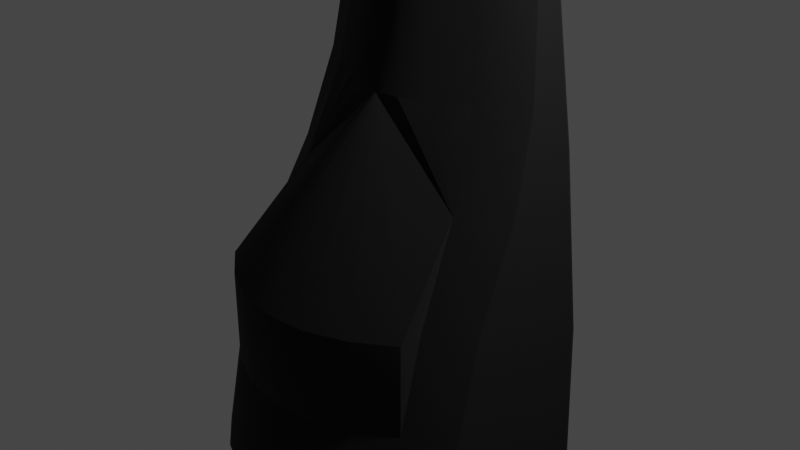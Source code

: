 # Source: cockpitMk3Mk2.blend  (saved by Blender 2.83.19; exported with 4.5.12 LTS)
import bpy
from mathutils import Matrix  # noqa: F401  (used for matrix-valued properties, if any)

bpy.ops.wm.read_factory_settings(use_empty=True)
scene = bpy.context.scene
scene.name = 'Scene'

# ---- collections
col_collection = bpy.data.collections.new('Collection'); scene.collection.children.link(col_collection)

# ---- images (referenced by path relative to the original .blend; pixels are not part of the script)
import os
ASSET_DIR = os.environ.get("B2B_ASSET_DIR", "")  # directory of the original .blend (textures are referenced by path, not embedded)
HERE = os.path.dirname(os.path.abspath(__file__))  # packed textures are extracted next to this script under _unpacked/

def load_image(name, relpath, width, height, colorspace="sRGB"):
    """Load a texture the original file referenced (path relative to the .blend, or extracted next to this script)."""
    p = next((c for c in (os.path.join(HERE, relpath), os.path.join(ASSET_DIR, relpath)) if relpath and os.path.exists(c)), "")
    if p:
        img = bpy.data.images.load(p, check_existing=True)
        img.name = name
    else:  # same state as the original file: an image datablock whose file is absent (Cycles renders it pink)
        img = bpy.data.images.new(name, width, height)
        img.source = "FILE"
        img.filepath = "//" + (relpath or name)
    img.colorspace_settings.name = colorspace
    return img
img_mk3adapters = load_image('Mk3Adapters', 'Mk3Adapters.dds', 1024, 1024, 'sRGB')

# ---- materials (node trees are filled in below, after node groups)
mat_mk3adapters = bpy.data.materials.new('Mk3Adapters')
mat_mk3adapters.use_transparent_shadow = False

# ---- node groups
ng_standardshader = bpy.data.node_groups.new('StandardShader', 'ShaderNodeTree')
_s = ng_standardshader.interface.new_socket(name='BSDF', in_out='OUTPUT', socket_type='NodeSocketShader')
_s = ng_standardshader.interface.new_socket(name='BaseColor', in_out='INPUT', socket_type='NodeSocketColor')
_s = ng_standardshader.interface.new_socket(name='Shininess', in_out='INPUT', socket_type='NodeSocketFloat')
_s.min_value = -1e+04
_s.max_value = 1e+04
_s = ng_standardshader.interface.new_socket(name='Gloss', in_out='INPUT', socket_type='NodeSocketFloat')
_s.min_value = -1e+04
_s.max_value = 1e+04
_s = ng_standardshader.interface.new_socket(name='Emission', in_out='INPUT', socket_type='NodeSocketColor')
_s = ng_standardshader.interface.new_socket(name='Alpha', in_out='INPUT', socket_type='NodeSocketFloat')
_s.min_value = 0.0
_s.max_value = 1.0
_s = ng_standardshader.interface.new_socket(name='NormalColor', in_out='INPUT', socket_type='NodeSocketColor')
_N = ng_standardshader.nodes; _L = ng_standardshader.links
n0 = _N.new('NodeGroupOutput'); n0.name = 'Group Output'; n0.location = (555, 248)
n1 = _N.new('NodeGroupInput'); n1.name = 'Group Input'; n1.location = (-444, 74)
n2 = _N.new('ShaderNodeNormalMap'); n2.name = 'Normal Map'; n2.location = (-96, -256)
n2.hide = True
n3 = _N.new('ShaderNodeBsdfPrincipled'); n3.name = 'Principled BSDF'; n3.location = (226, 256)
n3.distribution = 'GGX'
n3.subsurface_method = 'BURLEY'
n3.inputs[3].default_value = 1.45
n3.inputs[28].default_value = 1.0
n4 = _N.new('ShaderNodeMath'); n4.name = 'Roughness'; n4.location = (-4, -2)
n4.label = 'Roughness'
n4.hide = True
n4.operation = 'SQRT'
n4.inputs[2].default_value = 0.0
n5 = _N.new('ShaderNodeMath'); n5.name = 'SpecularConv'; n5.location = (-120, 39)
n5.label = 'SpecularConv'
n5.hide = True
n5.operation = 'SQRT'
n5.inputs[2].default_value = 0.0
n6 = _N.new('ShaderNodeMath'); n6.name = 'Gloss2Rough'; n6.location = (-176, -1)
n6.label = 'Gloss2Rough'
n6.hide = True
n6.operation = 'SUBTRACT'
n6.inputs[0].default_value = 1.0
n6.inputs[2].default_value = 0.0
_L.new(n3.outputs[0], n0.inputs[0])
_L.new(n5.outputs[0], n3.inputs[13])
_L.new(n1.outputs[3], n3.inputs[27])
_L.new(n4.outputs[0], n3.inputs[2])
_L.new(n1.outputs[0], n3.inputs[0])
_L.new(n1.outputs[4], n3.inputs[4])
_L.new(n2.outputs[0], n3.inputs[5])
_L.new(n1.outputs[1], n5.inputs[0])
_L.new(n1.outputs[5], n2.inputs[1])
_L.new(n6.outputs[0], n4.inputs[0])
_L.new(n1.outputs[2], n6.inputs[1])
n0.is_active_output = True
ng_color4 = bpy.data.node_groups.new('Color4', 'ShaderNodeTree')
_s = ng_color4.interface.new_socket(name='Color', in_out='OUTPUT', socket_type='NodeSocketColor')
_s = ng_color4.interface.new_socket(name='Alpha', in_out='OUTPUT', socket_type='NodeSocketFloat')
_s = ng_color4.interface.new_socket(name='Color', in_out='INPUT', socket_type='NodeSocketColor')
_s = ng_color4.interface.new_socket(name='Alpha', in_out='INPUT', socket_type='NodeSocketFloat')
_s.min_value = 0.0
_s.max_value = 1.0
_N = ng_color4.nodes; _L = ng_color4.links
n0 = _N.new('NodeGroupInput'); n0.name = 'Group Input'; n0.location = (-403, 18)
n1 = _N.new('NodeGroupOutput'); n1.name = 'Group Output'; n1.location = (154, 24)
_L.new(n0.outputs[1], n1.inputs[1])
_L.new(n0.outputs[0], n1.inputs[0])
n1.is_active_output = True
ng_maincolor = bpy.data.node_groups.new('MainColor', 'ShaderNodeTree')
_s = ng_maincolor.interface.new_socket(name='Color', in_out='OUTPUT', socket_type='NodeSocketColor')
_s = ng_maincolor.interface.new_socket(name='Alpha', in_out='OUTPUT', socket_type='NodeSocketFloat')
_s = ng_maincolor.interface.new_socket(name='VColor', in_out='INPUT', socket_type='NodeSocketColor')
_s = ng_maincolor.interface.new_socket(name='VAlpha', in_out='INPUT', socket_type='NodeSocketFloat')
_s.min_value = -1e+04
_s.max_value = 1e+04
_s = ng_maincolor.interface.new_socket(name='CColor', in_out='INPUT', socket_type='NodeSocketColor')
_s = ng_maincolor.interface.new_socket(name='CAlpha', in_out='INPUT', socket_type='NodeSocketFloat')
_s.min_value = 0.0
_s.max_value = 1.0
_s = ng_maincolor.interface.new_socket(name='TColor', in_out='INPUT', socket_type='NodeSocketColor')
_s = ng_maincolor.interface.new_socket(name='TAlpha', in_out='INPUT', socket_type='NodeSocketFloat')
_s.min_value = 0.0
_s.max_value = 1.0
_N = ng_maincolor.nodes; _L = ng_maincolor.links
n0 = _N.new('NodeGroupInput'); n0.name = 'Group Input'; n0.location = (-284, 35)
n1 = _N.new('NodeGroupOutput'); n1.name = 'Group Output'; n1.location = (332, -19)
n2 = _N.new('ShaderNodeMix'); n2.name = 'VC*CC*TC'; n2.location = (127, -33)
n2.label = 'VC*CC*TC'
n2.hide = True
n2.data_type = 'RGBA'
n2.blend_type = 'MULTIPLY'
n2.inputs[0].default_value = 1.0
n3 = _N.new('ShaderNodeMix'); n3.name = 'VC*CC'; n3.location = (-44, 33)
n3.label = 'VC*CC'
n3.hide = True
n3.data_type = 'RGBA'
n3.blend_type = 'MULTIPLY'
n3.inputs[0].default_value = 1.0
n4 = _N.new('ShaderNodeMath'); n4.name = 'VA*CA'; n4.location = (-59, -19)
n4.label = 'VA*CA'
n4.hide = True
n4.operation = 'MULTIPLY'
n4.inputs[2].default_value = 0.0
n5 = _N.new('ShaderNodeMath'); n5.name = 'VA*CA*TA'; n5.location = (130, -79)
n5.label = 'VA*CA*TA'
n5.hide = True
n5.operation = 'MULTIPLY'
n5.inputs[2].default_value = 0.0
_L.new(n0.outputs[2], n3.inputs[7])
_L.new(n0.outputs[4], n2.inputs[7])
_L.new(n2.outputs[2], n1.inputs[0])
_L.new(n3.outputs[2], n2.inputs[6])
_L.new(n0.outputs[0], n3.inputs[6])
_L.new(n0.outputs[1], n4.inputs[0])
_L.new(n0.outputs[3], n4.inputs[1])
_L.new(n4.outputs[0], n5.inputs[0])
_L.new(n0.outputs[5], n5.inputs[1])
_L.new(n5.outputs[0], n1.inputs[1])
n1.is_active_output = True

# ---- material node trees
mat_mk3adapters.use_nodes = True; mat_mk3adapters.node_tree.nodes.clear()
_N = mat_mk3adapters.node_tree.nodes; _L = mat_mk3adapters.node_tree.links
n0 = _N.new('ShaderNodeUVMap'); n0.name = 'UV Map'; n0.location = (-429, -213)
n0.hide = True
n1 = _N.new('ShaderNodeTexImage'); n1.name = '_MainTex'; n1.location = (-243, -213)
n1.label = '_MainTex'
n1.hide = True
n1.image = img_mk3adapters
n2 = _N.new('ShaderNodeOutputMaterial'); n2.name = 'Material Output'; n2.location = (703, -2)
n3 = _N.new('ShaderNodeGroup'); n3.name = 'StandardShader'; n3.location = (485, -30)
n3.label = 'StandardShader'
n3.node_tree = ng_standardshader
n3.inputs[3].default_value = (0.0, 0.0, 0.0, 1.0)
n3.inputs[5].default_value = (0.5, 0.5, 1.0, 1.0)
n4 = _N.new('ShaderNodeValue'); n4.name = '_Shininess'; n4.location = (251, -13)
n4.label = '_Shininess'
n4.hide = True
n4.outputs[0].default_value = 0.44
n5 = _N.new('ShaderNodeVertexColor'); n5.name = 'Vertex Color'; n5.location = (-156, -121)
n5.hide = True
n6 = _N.new('ShaderNodeGroup'); n6.name = '_Color'; n6.location = (-153, -171)
n6.label = '_Color'
n6.hide = True
n6.node_tree = ng_color4
n6.inputs[0].default_value = (1.0, 1.0, 1.0, 1.0)
n6.inputs[1].default_value = 1.0
n7 = _N.new('ShaderNodeGroup'); n7.name = 'MainColor'; n7.location = (70, -15)
n7.label = 'MainColor'
n7.node_tree = ng_maincolor
n8 = _N.new('ShaderNodeValue'); n8.name = '_Opacity'; n8.location = (71, -280)
n8.label = '_Opacity'
n8.hide = True
n8.outputs[0].default_value = 1.0
_L.new(n0.outputs[0], n1.inputs[0])
_L.new(n3.outputs[0], n2.inputs[0])
_L.new(n1.outputs[0], n7.inputs[4])
_L.new(n1.outputs[1], n7.inputs[5])
_L.new(n7.outputs[0], n3.inputs[0])
_L.new(n7.outputs[1], n3.inputs[2])
_L.new(n4.outputs[0], n3.inputs[1])
_L.new(n8.outputs[0], n3.inputs[4])
_L.new(n6.outputs[0], n7.inputs[2])
_L.new(n6.outputs[1], n7.inputs[3])
_L.new(n5.outputs[0], n7.inputs[0])
_L.new(n5.outputs[1], n7.inputs[1])
n2.is_active_output = True

# ---- world
world_world = bpy.data.worlds.new('World'); scene.world = world_world
world_world.use_nodes = True; world_world.node_tree.nodes.clear()
_N = world_world.node_tree.nodes; _L = world_world.node_tree.links
n0 = _N.new('ShaderNodeOutputWorld'); n0.name = 'World Output'; n0.location = (300, 300)
n1 = _N.new('ShaderNodeBackground'); n1.name = 'Background'; n1.location = (10, 300)
n1.inputs[0].default_value = (0.05088, 0.05088, 0.05088, 1.0)
_L.new(n1.outputs[0], n0.inputs[0])
n0.is_active_output = True
world_world.color = (0.05088, 0.05088, 0.05088)
world_world.use_sun_shadow = False
world_world.sun_shadow_jitter_overblur = 0.0

# ---- cameras
cam_camera = bpy.data.cameras.new('Camera')
cam_camera.clip_end = 100.0
cam_camera.ortho_scale = 7.314

# ---- lights
light_light = bpy.data.lights.new('Light', 'POINT')
light_light.transmission_factor = 0.0
light_light.energy = 1000.0
light_light.shadow_soft_size = 0.1
light_light.shadow_maximum_resolution = 0.006
light_light.use_absolute_resolution = True

# ---- meshes
me_mk3_mk2 = bpy.data.meshes.new('Mk3-Mk2')
me_mk3_mk2.from_pydata([(0.0, -0.9627, -1.787), (-0.4853, -2.5, -1.811), (0.0, -2.5, -1.875), (-0.4102, -0.9627, -1.736), (0.0, 0.9619, -1.571), (-0.2904, 0.9619, -1.536), (-0.8226, -0.9627, -1.565), (-0.628, 0.9619, -1.389), (0.0, 2.5, -1.375), (-0.19, 2.5, -1.355), (-0.9375, -2.5, -1.624), (-1.326, -2.5, -1.326), (-1.208, -0.9627, -1.294), (-1.624, -2.5, -0.9375), (-1.599, -0.9627, -0.9093), (-1.003, 0.9619, -1.163), (-1.429, 0.9619, -0.8475), (-0.375, 2.5, -1.285), (-0.775, 2.5, -1.052), (-1.25, 2.5, -0.775), (-1.599, -0.9627, -0.8788), (-1.624, -2.5, 0.9), (-1.624, -2.5, -0.9), (-1.624, -1.438, 0.7424), (-1.624, -1.438, 0.7746), (-1.624, -2.5, 0.9375), (-1.574, -0.4879, 0.4835), (-1.574, -0.4879, 0.4545), (-1.481, 0.4863, -0.03424), (-1.48, 0.4863, -0.06323), (-1.377, 1.438, -0.3428), (-1.377, 1.438, -0.3662), (-1.25, 2.5, -0.475), (-1.25, 2.5, -0.4938), (-1.25, 2.5, -0.7563), (-1.429, 0.9619, -0.8213), (-1.429, 0.9619, -0.8475), (-1.599, -0.9627, -0.9093), (-1.624, -2.5, -0.9375), (-1.25, 2.5, -0.775), (0.6297, 2.5, -0.2581), (1.063, 2.417, -0.5827), (1.125, 2.5, -0.5468), (0.6269, 2.417, -0.3288), (0.545, 2.5, -0.354), (0.375, 2.5, 0.035), (0.0, 2.5, -0.625), (0.6297, 2.5, -0.2581), (0.775, 2.5, -0.1981), (1.125, 2.5, -0.5468), (1.25, 2.5, -0.475), (0.5916, 2.5, -0.4665), (0.6125, 2.5, -0.625), (0.19, 2.5, 0.105), (0.0, 2.5, 0.125), (1.25, 2.5, -0.4938), (1.125, 2.5, -0.7032), (1.25, 2.5, -0.7563), (1.25, 2.5, -0.775), (0.775, 2.5, -1.052), (0.6297, 2.5, -0.9919), (0.375, 2.5, -1.285), (0.19, 2.5, -1.355), (0.545, 2.5, -0.896), (0.5916, 2.5, -0.7835), (0.0, 2.5, -1.375), (0.6297, 2.5, -0.2581), (0.6097, 2.417, -0.3481), (0.6269, 2.417, -0.3288), (0.545, 2.5, -0.354), (0.675, 2.417, -0.625), (1.063, 2.417, -0.5827), (0.652, 2.417, -0.4503), (0.6269, 2.417, -0.3288), (0.6097, 2.417, -0.3481), (1.063, 2.417, -0.6673), (0.652, 2.417, -0.7997), (0.6269, 2.417, -0.9212), (0.6097, 2.417, -0.9019), (0.9375, -2.5, 1.624), (0.4326, -1.438, 1.632), (0.8772, -1.438, 1.443), (0.4853, -2.5, 1.811), (0.0, -1.438, 1.686), (1.255, -1.438, 1.164), (1.184, -0.4879, 0.8427), (1.624, -1.438, 0.7746), (1.624, -2.5, 0.9375), (1.326, -2.5, 1.326), (1.574, -0.4879, 0.4835), (0.0, -2.5, 1.875), (0.0, 1.438, 0.3027), (0.2637, 1.438, 0.2717), (0.0, 2.5, 0.125), (0.19, 2.5, 0.105), (0.5357, 1.438, 0.1607), (1.044, 0.4863, 0.3045), (0.9154, 1.438, -0.05581), (0.375, 2.5, 0.035), (0.775, 2.5, -0.1981), (1.481, 0.4863, -0.03424), (1.377, 1.438, -0.3428), (1.25, 2.5, -0.475), (0.0, -2.5, 0.0), (0.4853, -2.5, 1.811), (0.9375, -2.5, 1.624), (1.326, -2.5, 1.326), (1.624, -2.5, 0.9375), (1.624, -2.5, 0.9), (0.0, -2.5, 1.875), (1.624, -2.5, -0.9), (1.624, -2.5, -0.9375), (1.326, -2.5, -1.326), (0.9375, -2.5, -1.624), (0.4853, -2.5, -1.811), (0.0, -2.5, -1.875), (0.545, 2.5, -0.354), (0.652, 2.417, -0.4503), (0.6097, 2.417, -0.3481), (0.5916, 2.5, -0.4665), (0.675, 2.417, -0.625), (0.6125, 2.5, -0.625), (0.5916, 2.5, -0.7835), (0.652, 2.417, -0.7997), (0.545, 2.5, -0.896), (0.6097, 2.417, -0.9019), (1.624, -2.5, 0.9), (1.624, -1.438, 0.7746), (1.624, -1.438, 0.7424), (1.624, -2.5, 0.9375), (1.574, -0.4879, 0.4835), (1.574, -0.4879, 0.4545), (1.481, 0.4863, -0.03424), (1.48, 0.4863, -0.06323), (1.377, 1.438, -0.3428), (1.377, 1.438, -0.3662), (1.25, 2.5, -0.475), (1.25, 2.5, -0.4938), (1.25, 2.5, -0.7563), (1.429, 0.9619, -0.8213), (1.599, -0.9627, -0.8788), (1.25, 2.5, -0.775), (1.429, 0.9619, -0.8475), (1.599, -0.9627, -0.9093), (1.624, -2.5, -0.9), (1.624, -2.5, -0.9375), (0.2904, 0.9619, -1.536), (0.0, 2.5, -1.375), (0.0, 0.9619, -1.571), (0.19, 2.5, -1.355), (0.628, 0.9619, -1.389), (0.375, 2.5, -1.285), (1.003, 0.9619, -1.163), (0.775, 2.5, -1.052), (1.208, -0.9627, -1.294), (1.599, -0.9627, -0.9093), (1.429, 0.9619, -0.8475), (1.624, -2.5, -0.9375), (1.326, -2.5, -1.326), (0.8226, -0.9627, -1.565), (1.25, 2.5, -0.775), (0.9375, -2.5, -1.624), (0.4102, -0.9627, -1.736), (0.4853, -2.5, -1.811), (0.0, -0.9627, -1.787), (0.0, -2.5, -1.875), (1.063, 2.417, -0.6673), (0.6297, 2.5, -0.9919), (1.125, 2.5, -0.7032), (0.6269, 2.417, -0.9212), (0.6097, 2.417, -0.9019), (0.6297, 2.5, -0.9919), (0.6269, 2.417, -0.9212), (0.545, 2.5, -0.896), (1.125, 2.5, -0.7032), (1.063, 2.417, -0.5827), (1.063, 2.417, -0.6673), (1.125, 2.5, -0.5468), (-1.063, 2.417, -0.5827), (-0.6297, 2.5, -0.2581), (-1.125, 2.5, -0.5468), (-0.6269, 2.417, -0.3288), (0.0, 2.5, -0.625), (-0.375, 2.5, 0.035), (-0.545, 2.5, -0.354), (-0.6297, 2.5, -0.2581), (-0.775, 2.5, -0.1981), (-1.125, 2.5, -0.5468), (-1.25, 2.5, -0.475), (-0.5916, 2.5, -0.4665), (-0.6125, 2.5, -0.625), (-0.19, 2.5, 0.105), (0.0, 2.5, 0.125), (-1.25, 2.5, -0.4938), (-1.125, 2.5, -0.7032), (-1.25, 2.5, -0.7563), (-1.25, 2.5, -0.775), (-0.775, 2.5, -1.052), (-0.6297, 2.5, -0.9919), (-0.375, 2.5, -1.285), (-0.545, 2.5, -0.896), (-0.5916, 2.5, -0.7835), (-0.19, 2.5, -1.355), (0.0, 2.5, -1.375), (-0.6097, 2.417, -0.3481), (-0.6297, 2.5, -0.2581), (-0.6269, 2.417, -0.3288), (-0.545, 2.5, -0.354), (-0.652, 2.417, -0.4503), (-1.063, 2.417, -0.5827), (-0.675, 2.417, -0.625), (-0.6269, 2.417, -0.3288), (-0.6097, 2.417, -0.3481), (-1.063, 2.417, -0.6673), (-0.652, 2.417, -0.7997), (-0.6269, 2.417, -0.9212), (-0.6097, 2.417, -0.9019), (-0.4326, -1.438, 1.632), (-0.9375, -2.5, 1.624), (-0.8772, -1.438, 1.443), (-0.4853, -2.5, 1.811), (0.0, -1.438, 1.686), (-1.255, -1.438, 1.164), (-1.184, -0.4879, 0.8427), (-1.624, -1.438, 0.7746), (-1.624, -2.5, 0.9375), (-1.326, -2.5, 1.326), (-1.574, -0.4879, 0.4835), (0.0, -2.5, 1.875), (0.0, 1.438, 0.3027), (-0.2637, 1.438, 0.2717), (0.0, 2.5, 0.125), (-0.19, 2.5, 0.105), (-0.5357, 1.438, 0.1607), (-0.375, 2.5, 0.035), (-0.9154, 1.438, -0.05581), (-0.775, 2.5, -0.1981), (-1.377, 1.438, -0.3428), (-1.481, 0.4863, -0.03424), (-1.044, 0.4863, 0.3045), (-1.25, 2.5, -0.475), (-0.9375, -2.5, 1.624), (-0.4853, -2.5, 1.811), (0.0, -2.5, 0.0), (-1.326, -2.5, 1.326), (-1.624, -2.5, 0.9375), (-1.624, -2.5, 0.9), (0.0, -2.5, 1.875), (-1.624, -2.5, -0.9), (-1.624, -2.5, -0.9375), (-1.326, -2.5, -1.326), (-0.9375, -2.5, -1.624), (-0.4853, -2.5, -1.811), (0.0, -2.5, -1.875), (-0.652, 2.417, -0.4503), (-0.545, 2.5, -0.354), (-0.6097, 2.417, -0.3481), (-0.5916, 2.5, -0.4665), (-0.675, 2.417, -0.625), (-0.6125, 2.5, -0.625), (-0.5916, 2.5, -0.7835), (-0.652, 2.417, -0.7997), (-0.545, 2.5, -0.896), (-0.6097, 2.417, -0.9019), (-0.6297, 2.5, -0.9919), (-1.063, 2.417, -0.6673), (-1.125, 2.5, -0.7032), (-0.6269, 2.417, -0.9212), (-0.6297, 2.5, -0.9919), (-0.6097, 2.417, -0.9019), (-0.6269, 2.417, -0.9212), (-0.545, 2.5, -0.896), (-1.063, 2.417, -0.5827), (-1.125, 2.5, -0.7032), (-1.063, 2.417, -0.6673), (-1.125, 2.5, -0.5468), (0.4326, -0.4375, 1.632), (0.8772, -0.4375, 1.443), (1.255, -0.4375, 1.164), (-0.4326, -0.4375, 1.632), (-0.8772, -0.4375, 1.443), (1.863e-09, -0.4375, 1.686), (-1.255, -0.4375, 1.164)], [], [(0, 2, 1), (0, 1, 3), (4, 0, 3), (5, 4, 3), (3, 6, 5), (6, 7, 5), (4, 5, 8), (5, 9, 8), (9, 5, 7), (6, 3, 10), (3, 1, 10), (10, 11, 6), (11, 12, 6), (6, 12, 7), (12, 11, 13), (14, 12, 13), (12, 14, 15), (12, 15, 7), (14, 16, 15), (7, 15, 17), (17, 9, 7), (15, 18, 17), (18, 15, 16), (19, 18, 16), (22, 21, 20), (21, 23, 20), (23, 21, 24), (21, 25, 24), (23, 24, 26), (27, 23, 26), (23, 27, 20), (26, 28, 27), (28, 29, 27), (29, 28, 30), (31, 29, 30), (31, 30, 32), (33, 31, 32), (31, 33, 34), (35, 31, 34), (29, 35, 27), (35, 20, 27), (29, 31, 35), (20, 35, 36), (37, 20, 36), (20, 37, 22), (37, 38, 22), (34, 39, 35), (39, 36, 35), (42, 41, 40), (41, 43, 40), (46, 45, 44), (47, 44, 45), (47, 45, 48), (47, 48, 49), (48, 50, 49), (51, 46, 44), (46, 51, 52), (46, 53, 45), (46, 54, 53), (50, 55, 49), (49, 55, 56), (55, 57, 56), (58, 56, 57), (56, 58, 59), (60, 56, 59), (59, 61, 60), (61, 62, 46), (61, 63, 60), (63, 61, 46), (63, 46, 64), (52, 64, 46), (62, 65, 46), (68, 67, 66), (67, 69, 66), (72, 71, 70), (71, 72, 73), (72, 74, 73), (70, 71, 75), (70, 75, 76), (75, 77, 76), (77, 78, 76), (81, 80, 79), (80, 82, 79), (82, 80, 83), (85, 84, 86), (86, 84, 87), (84, 88, 87), (79, 88, 81), (88, 84, 81), (89, 85, 86), (90, 82, 83), (91, 92, 93), (92, 94, 93), (94, 92, 95), (85, 89, 96), (239, 233, 235), (95, 97, 98), (98, 94, 95), (97, 99, 98), (97, 96, 100), (89, 100, 96), (101, 97, 100), (99, 97, 101), (102, 99, 101), (105, 104, 103), (106, 105, 103), (107, 106, 103), (108, 107, 103), (104, 109, 103), (108, 103, 110), (103, 111, 110), (103, 112, 111), (103, 113, 112), (103, 114, 113), (103, 115, 114), (118, 117, 116), (117, 119, 116), (117, 120, 119), (120, 121, 119), (122, 121, 120), (123, 122, 120), (124, 122, 123), (125, 124, 123), (128, 127, 126), (127, 129, 126), (130, 127, 128), (131, 130, 128), (130, 131, 132), (131, 133, 132), (134, 132, 133), (135, 134, 133), (136, 134, 135), (137, 136, 135), (138, 137, 135), (139, 138, 135), (133, 131, 139), (139, 135, 133), (131, 140, 139), (140, 131, 128), (140, 128, 126), (138, 139, 141), (139, 142, 141), (142, 139, 140), (143, 142, 140), (140, 144, 143), (144, 145, 143), (144, 140, 126), (148, 147, 146), (147, 149, 146), (150, 146, 149), (151, 150, 149), (150, 151, 152), (151, 153, 152), (150, 152, 154), (154, 152, 155), (152, 156, 155), (156, 152, 153), (155, 157, 154), (157, 158, 154), (159, 150, 154), (159, 154, 158), (146, 150, 159), (160, 156, 153), (161, 159, 158), (159, 161, 162), (161, 163, 162), (164, 162, 163), (165, 164, 163), (162, 164, 148), (146, 162, 148), (162, 146, 159), (168, 167, 166), (167, 169, 166), (172, 171, 170), (171, 173, 170), (176, 175, 174), (175, 177, 174), (180, 179, 178), (179, 181, 178), (184, 183, 182), (183, 184, 185), (186, 183, 185), (185, 187, 186), (187, 188, 186), (184, 182, 189), (190, 189, 182), (183, 191, 182), (191, 192, 182), (187, 193, 188), (187, 194, 193), (194, 195, 193), (195, 194, 196), (197, 196, 194), (198, 197, 194), (198, 199, 197), (198, 200, 199), (182, 199, 200), (201, 182, 200), (182, 201, 190), (182, 202, 199), (182, 203, 202), (206, 205, 204), (205, 207, 204), (210, 209, 208), (209, 211, 208), (211, 212, 208), (213, 209, 210), (214, 213, 210), (213, 214, 215), (214, 216, 215), (219, 218, 217), (218, 220, 217), (221, 217, 220), (224, 222, 223), (224, 225, 222), (225, 226, 222), (218, 219, 226), (219, 222, 226), (227, 224, 223), (228, 221, 220), (229, 231, 230), (231, 232, 230), (233, 230, 232), (234, 233, 232), (233, 234, 235), (234, 236, 235), (237, 235, 236), (237, 238, 235), (238, 239, 235), (239, 238, 227), (240, 237, 236), (223, 239, 227), (243, 242, 241), (243, 241, 244), (243, 244, 245), (243, 245, 246), (243, 247, 242), (248, 243, 246), (248, 249, 243), (249, 250, 243), (250, 251, 243), (251, 252, 243), (252, 253, 243), (256, 255, 254), (255, 257, 254), (254, 257, 258), (257, 259, 258), (258, 259, 260), (261, 258, 260), (261, 260, 262), (263, 261, 262), (266, 265, 264), (265, 267, 264), (270, 269, 268), (269, 271, 268), (274, 273, 272), (273, 275, 272), (233, 239, 230), (239, 229, 230), (229, 96, 92), (92, 96, 95), (96, 97, 95), (81, 84, 278, 277), (219, 217, 279, 280), (222, 219, 280, 282), (80, 81, 277, 276), (217, 221, 281, 279), (276, 281, 221, 80), (85, 278, 84), (222, 282, 223), (229, 277, 278), (277, 229, 276), (281, 276, 229), (281, 229, 279), (280, 279, 229), (282, 280, 229), (96, 278, 85), (229, 278, 96), (239, 223, 282), (229, 239, 282)])
_uv = me_mk3_mk2.uv_layers.new(name='UV')
_uv.uv.foreach_set('vector', [0.8627, 0.7865, 0.864, 0.9953, 0.8321, 0.9955, 0.8627, 0.7865, 0.8321, 0.9955, 0.8353, 0.7896, 0.853, 0.5284, 0.8627, 0.7865, 0.8353, 0.7896, 0.8319, 0.5319, 0.853, 0.5284, 0.8353, 0.7896, 0.8353, 0.7896, 0.8064, 0.7881, 0.8319, 0.5319, 0.8064, 0.7881, 0.8067, 0.5307, 0.8319, 0.5319, 0.853, 0.5284, 0.8319, 0.5319, 0.8477, 0.3251, 0.8319, 0.5319, 0.8348, 0.3256, 0.8477, 0.3251, 0.8348, 0.3256, 0.8319, 0.5319, 0.8067, 0.5307, 0.8064, 0.7881, 0.8353, 0.7896, 0.7998, 0.9947, 0.8353, 0.7896, 0.8321, 0.9955, 0.7998, 0.9947, 0.7998, 0.9947, 0.7672, 0.9918, 0.8064, 0.7881, 0.7672, 0.9918, 0.7756, 0.7852, 0.8064, 0.7881, 0.8064, 0.7881, 0.7756, 0.7852, 0.8067, 0.5307, 0.7756, 0.7852, 0.7672, 0.9918, 0.7346, 0.9864, 0.7392, 0.7809, 0.7756, 0.7852, 0.7346, 0.9864, 0.7756, 0.7852, 0.7392, 0.7809, 0.7779, 0.5284, 0.7756, 0.7852, 0.7779, 0.5284, 0.8067, 0.5307, 0.7392, 0.7809, 0.7444, 0.5254, 0.7779, 0.5284, 0.8067, 0.5307, 0.7779, 0.5284, 0.8216, 0.3252, 0.8216, 0.3252, 0.8348, 0.3256, 0.8067, 0.5307, 0.7779, 0.5284, 0.7909, 0.3229, 0.8216, 0.3252, 0.7909, 0.3229, 0.7779, 0.5284, 0.7444, 0.5254, 0.7552, 0.3198, 0.7909, 0.3229, 0.7444, 0.5254, 0.6918, 0.9912, 0.5711, 0.992, 0.6901, 0.7851, 0.5711, 0.992, 0.5815, 0.8495, 0.6901, 0.7851, 0.5815, 0.8495, 0.5711, 0.992, 0.5793, 0.8495, 0.5711, 0.992, 0.5686, 0.992, 0.5793, 0.8495, 0.5815, 0.8495, 0.5793, 0.8495, 0.5986, 0.722, 0.6006, 0.722, 0.5815, 0.8495, 0.5986, 0.722, 0.5815, 0.8495, 0.6006, 0.722, 0.6901, 0.7851, 0.5986, 0.722, 0.6331, 0.5912, 0.6006, 0.722, 0.6331, 0.5912, 0.6351, 0.5912, 0.6006, 0.722, 0.6351, 0.5912, 0.6331, 0.5912, 0.6536, 0.4635, 0.6552, 0.4635, 0.6351, 0.5912, 0.6536, 0.4635, 0.6552, 0.4635, 0.6536, 0.4635, 0.6623, 0.321, 0.6635, 0.321, 0.6552, 0.4635, 0.6623, 0.321, 0.6552, 0.4635, 0.6635, 0.321, 0.6811, 0.3208, 0.6858, 0.5271, 0.6552, 0.4635, 0.6811, 0.3208, 0.6351, 0.5912, 0.6858, 0.5271, 0.6006, 0.722, 0.6858, 0.5271, 0.6901, 0.7851, 0.6006, 0.722, 0.6351, 0.5912, 0.6552, 0.4635, 0.6858, 0.5271, 0.6901, 0.7851, 0.6858, 0.5271, 0.6876, 0.527, 0.6921, 0.7851, 0.6901, 0.7851, 0.6876, 0.527, 0.6901, 0.7851, 0.6921, 0.7851, 0.6918, 0.9912, 0.6921, 0.7851, 0.6943, 0.9912, 0.6918, 0.9912, 0.6811, 0.3208, 0.6824, 0.3208, 0.6858, 0.5271, 0.6824, 0.3208, 0.6876, 0.527, 0.6858, 0.5271, 0.2153, 0.2696, 0.2102, 0.2637, 0.1743, 0.3175, 0.2102, 0.2637, 0.1741, 0.3058, 0.1743, 0.3175, 0.1221, 0.2567, 0.1532, 0.366, 0.1673, 0.3016, 0.1743, 0.3175, 0.1673, 0.3016, 0.1532, 0.366, 0.1743, 0.3175, 0.1532, 0.366, 0.1863, 0.3274, 0.1743, 0.3175, 0.1863, 0.3274, 0.2153, 0.2696, 0.1863, 0.3274, 0.2257, 0.2815, 0.2153, 0.2696, 0.1712, 0.283, 0.1221, 0.2567, 0.1673, 0.3016, 0.1221, 0.2567, 0.1712, 0.283, 0.1729, 0.2567, 0.1221, 0.2567, 0.1379, 0.3776, 0.1532, 0.366, 0.1221, 0.2567, 0.1221, 0.3809, 0.1379, 0.3776, 0.2257, 0.2815, 0.2257, 0.2785, 0.2153, 0.2696, 0.2153, 0.2696, 0.2257, 0.2785, 0.2153, 0.2437, 0.2257, 0.2785, 0.2257, 0.235, 0.2153, 0.2437, 0.2257, 0.2318, 0.2153, 0.2437, 0.2257, 0.235, 0.2153, 0.2437, 0.2257, 0.2318, 0.1863, 0.186, 0.1743, 0.1959, 0.2153, 0.2437, 0.1863, 0.186, 0.1863, 0.186, 0.1532, 0.1473, 0.1743, 0.1959, 0.1532, 0.1473, 0.1379, 0.1357, 0.1221, 0.2567, 0.1532, 0.1473, 0.1673, 0.2118, 0.1743, 0.1959, 0.1673, 0.2118, 0.1532, 0.1473, 0.1221, 0.2567, 0.1673, 0.2118, 0.1221, 0.2567, 0.1712, 0.2304, 0.1729, 0.2567, 0.1712, 0.2304, 0.1221, 0.2567, 0.1379, 0.1357, 0.1221, 0.1324, 0.1221, 0.2567, 0.1741, 0.3058, 0.1726, 0.3026, 0.1743, 0.3175, 0.1726, 0.3026, 0.1673, 0.3016, 0.1743, 0.3175, 0.1762, 0.2856, 0.2102, 0.2637, 0.1781, 0.2567, 0.2102, 0.2637, 0.1762, 0.2856, 0.1741, 0.3058, 0.1762, 0.2856, 0.1726, 0.3026, 0.1741, 0.3058, 0.1781, 0.2567, 0.2102, 0.2637, 0.2102, 0.2497, 0.1781, 0.2567, 0.2102, 0.2497, 0.1762, 0.2278, 0.2102, 0.2497, 0.1741, 0.2076, 0.1762, 0.2278, 0.1741, 0.2076, 0.1726, 0.2108, 0.1762, 0.2278, 0.8032, 0.8665, 0.8351, 0.8685, 0.7998, 0.9947, 0.8351, 0.8685, 0.8321, 0.9955, 0.7998, 0.9947, 0.8321, 0.9955, 0.8351, 0.8685, 0.8637, 0.8673, 0.7754, 0.7348, 0.7723, 0.8612, 0.7376, 0.854, 0.7376, 0.854, 0.7723, 0.8612, 0.7346, 0.9864, 0.7723, 0.8612, 0.7672, 0.9918, 0.7346, 0.9864, 0.7998, 0.9947, 0.7672, 0.9918, 0.8032, 0.8665, 0.7672, 0.9918, 0.7723, 0.8612, 0.8032, 0.8665, 0.74, 0.7266, 0.7754, 0.7348, 0.7376, 0.854, 0.864, 0.9953, 0.8321, 0.9955, 0.8637, 0.8673, 0.8511, 0.4602, 0.8337, 0.4621, 0.8477, 0.3251, 0.8337, 0.4621, 0.8348, 0.3256, 0.8477, 0.3251, 0.8348, 0.3256, 0.8337, 0.4621, 0.8138, 0.4614, 0.7754, 0.7348, 0.74, 0.7266, 0.7787, 0.5901, 0.7787, 0.5901, 0.8138, 0.4614, 0.7841, 0.4586, 0.8138, 0.4614, 0.7841, 0.4586, 0.8216, 0.3252, 0.8216, 0.3252, 0.8348, 0.3256, 0.8138, 0.4614, 0.7841, 0.4586, 0.7909, 0.3229, 0.8216, 0.3252, 0.7841, 0.4586, 0.7787, 0.5901, 0.743, 0.5837, 0.74, 0.7266, 0.743, 0.5837, 0.7787, 0.5901, 0.7478, 0.4551, 0.7841, 0.4586, 0.743, 0.5837, 0.7909, 0.3229, 0.7841, 0.4586, 0.7478, 0.4551, 0.7552, 0.3198, 0.7909, 0.3229, 0.7478, 0.4551, 0.06678, 0.4735, 0.03661, 0.4985, 0.00424, 0.2568, 0.09268, 0.4337, 0.06678, 0.4735, 0.00424, 0.2568, 0.1126, 0.3819, 0.09268, 0.4337, 0.00424, 0.2568, 0.1126, 0.3769, 0.1126, 0.3819, 0.00424, 0.2568, 0.03661, 0.4985, 0.004236, 0.507, 0.00424, 0.2568, 0.1126, 0.3769, 0.00424, 0.2568, 0.1126, 0.1367, 0.00424, 0.2568, 0.1126, 0.1317, 0.1126, 0.1367, 0.00424, 0.2568, 0.09268, 0.07992, 0.1126, 0.1317, 0.00424, 0.2568, 0.06678, 0.04016, 0.09268, 0.07992, 0.00424, 0.2568, 0.03661, 0.01517, 0.06678, 0.04016, 0.00424, 0.2568, 0.00424, 0.006643, 0.03661, 0.01517, 0.1726, 0.3026, 0.1762, 0.2856, 0.1673, 0.3016, 0.1762, 0.2856, 0.1712, 0.283, 0.1673, 0.3016, 0.1762, 0.2856, 0.1781, 0.2567, 0.1712, 0.283, 0.1781, 0.2567, 0.1729, 0.2567, 0.1712, 0.283, 0.1712, 0.2304, 0.1729, 0.2567, 0.1781, 0.2567, 0.1762, 0.2278, 0.1712, 0.2304, 0.1781, 0.2567, 0.1673, 0.2118, 0.1712, 0.2304, 0.1762, 0.2278, 0.1726, 0.2108, 0.1673, 0.2118, 0.1762, 0.2278, 0.5815, 0.8495, 0.5793, 0.8495, 0.5711, 0.992, 0.5793, 0.8495, 0.5686, 0.992, 0.5711, 0.992, 0.5986, 0.722, 0.5793, 0.8495, 0.5815, 0.8495, 0.6006, 0.722, 0.5986, 0.722, 0.5815, 0.8495, 0.5986, 0.722, 0.6006, 0.722, 0.6331, 0.5912, 0.6006, 0.722, 0.6351, 0.5912, 0.6331, 0.5912, 0.6536, 0.4635, 0.6331, 0.5912, 0.6351, 0.5912, 0.6552, 0.4635, 0.6536, 0.4635, 0.6351, 0.5912, 0.6623, 0.321, 0.6536, 0.4635, 0.6552, 0.4635, 0.6635, 0.321, 0.6623, 0.321, 0.6552, 0.4635, 0.6811, 0.3208, 0.6635, 0.321, 0.6552, 0.4635, 0.6858, 0.5271, 0.6811, 0.3208, 0.6552, 0.4635, 0.6351, 0.5912, 0.6006, 0.722, 0.6858, 0.5271, 0.6858, 0.5271, 0.6552, 0.4635, 0.6351, 0.5912, 0.6006, 0.722, 0.6901, 0.7851, 0.6858, 0.5271, 0.6901, 0.7851, 0.6006, 0.722, 0.5815, 0.8495, 0.6901, 0.7851, 0.5815, 0.8495, 0.5711, 0.992, 0.6811, 0.3208, 0.6858, 0.5271, 0.6824, 0.3208, 0.6858, 0.5271, 0.6876, 0.527, 0.6824, 0.3208, 0.6876, 0.527, 0.6858, 0.5271, 0.6901, 0.7851, 0.6921, 0.7851, 0.6876, 0.527, 0.6901, 0.7851, 0.6901, 0.7851, 0.6918, 0.9912, 0.6921, 0.7851, 0.6918, 0.9912, 0.6943, 0.9912, 0.6921, 0.7851, 0.6918, 0.9912, 0.6901, 0.7851, 0.5711, 0.992, 0.853, 0.5284, 0.8477, 0.3251, 0.8319, 0.5319, 0.8477, 0.3251, 0.8348, 0.3256, 0.8319, 0.5319, 0.8067, 0.5307, 0.8319, 0.5319, 0.8348, 0.3256, 0.8216, 0.3252, 0.8067, 0.5307, 0.8348, 0.3256, 0.8067, 0.5307, 0.8216, 0.3252, 0.7779, 0.5284, 0.8216, 0.3252, 0.7909, 0.3229, 0.7779, 0.5284, 0.8067, 0.5307, 0.7779, 0.5284, 0.7756, 0.7852, 0.7756, 0.7852, 0.7779, 0.5284, 0.7392, 0.7809, 0.7779, 0.5284, 0.7444, 0.5254, 0.7392, 0.7809, 0.7444, 0.5254, 0.7779, 0.5284, 0.7909, 0.3229, 0.7392, 0.7809, 0.7346, 0.9864, 0.7756, 0.7852, 0.7346, 0.9864, 0.7672, 0.9918, 0.7756, 0.7852, 0.8064, 0.7881, 0.8067, 0.5307, 0.7756, 0.7852, 0.8064, 0.7881, 0.7756, 0.7852, 0.7672, 0.9918, 0.8319, 0.5319, 0.8067, 0.5307, 0.8064, 0.7881, 0.7552, 0.3198, 0.7444, 0.5254, 0.7909, 0.3229, 0.7998, 0.9947, 0.8064, 0.7881, 0.7672, 0.9918, 0.8064, 0.7881, 0.7998, 0.9947, 0.8353, 0.7896, 0.7998, 0.9947, 0.8321, 0.9955, 0.8353, 0.7896, 0.8627, 0.7865, 0.8353, 0.7896, 0.8321, 0.9955, 0.864, 0.9953, 0.8627, 0.7865, 0.8321, 0.9955, 0.8353, 0.7896, 0.8627, 0.7865, 0.853, 0.5284, 0.8319, 0.5319, 0.8353, 0.7896, 0.853, 0.5284, 0.8353, 0.7896, 0.8319, 0.5319, 0.8064, 0.7881, 0.2153, 0.2437, 0.1743, 0.1959, 0.2102, 0.2497, 0.1743, 0.1959, 0.1741, 0.2076, 0.2102, 0.2497, 0.1741, 0.2076, 0.1743, 0.1959, 0.1726, 0.2108, 0.1743, 0.1959, 0.1673, 0.2118, 0.1726, 0.2108, 0.2102, 0.2497, 0.2102, 0.2637, 0.2153, 0.2437, 0.2102, 0.2637, 0.2153, 0.2696, 0.2153, 0.2437, 0.2153, 0.2696, 0.1743, 0.3175, 0.2102, 0.2637, 0.1743, 0.3175, 0.1741, 0.3058, 0.2102, 0.2637, 0.1673, 0.3016, 0.1532, 0.366, 0.1221, 0.2567, 0.1532, 0.366, 0.1673, 0.3016, 0.1743, 0.3175, 0.1863, 0.3274, 0.1532, 0.366, 0.1743, 0.3175, 0.1743, 0.3175, 0.2153, 0.2696, 0.1863, 0.3274, 0.2153, 0.2696, 0.2257, 0.2815, 0.1863, 0.3274, 0.1673, 0.3016, 0.1221, 0.2567, 0.1712, 0.283, 0.1729, 0.2567, 0.1712, 0.283, 0.1221, 0.2567, 0.1532, 0.366, 0.1379, 0.3776, 0.1221, 0.2567, 0.1379, 0.3776, 0.1221, 0.3809, 0.1221, 0.2567, 0.2153, 0.2696, 0.2257, 0.2785, 0.2257, 0.2815, 0.2153, 0.2696, 0.2153, 0.2437, 0.2257, 0.2785, 0.2153, 0.2437, 0.2257, 0.235, 0.2257, 0.2785, 0.2257, 0.235, 0.2153, 0.2437, 0.2257, 0.2318, 0.1863, 0.186, 0.2257, 0.2318, 0.2153, 0.2437, 0.1743, 0.1959, 0.1863, 0.186, 0.2153, 0.2437, 0.1743, 0.1959, 0.1532, 0.1473, 0.1863, 0.186, 0.1743, 0.1959, 0.1673, 0.2118, 0.1532, 0.1473, 0.1221, 0.2567, 0.1532, 0.1473, 0.1673, 0.2118, 0.1712, 0.2304, 0.1221, 0.2567, 0.1673, 0.2118, 0.1221, 0.2567, 0.1712, 0.2304, 0.1729, 0.2567, 0.1221, 0.2567, 0.1379, 0.1357, 0.1532, 0.1473, 0.1221, 0.2567, 0.1221, 0.1324, 0.1379, 0.1357, 0.1741, 0.3058, 0.1743, 0.3175, 0.1726, 0.3026, 0.1743, 0.3175, 0.1673, 0.3016, 0.1726, 0.3026, 0.1781, 0.2567, 0.2102, 0.2637, 0.1762, 0.2856, 0.2102, 0.2637, 0.1741, 0.3058, 0.1762, 0.2856, 0.1741, 0.3058, 0.1726, 0.3026, 0.1762, 0.2856, 0.2102, 0.2497, 0.2102, 0.2637, 0.1781, 0.2567, 0.1762, 0.2278, 0.2102, 0.2497, 0.1781, 0.2567, 0.2102, 0.2497, 0.1762, 0.2278, 0.1741, 0.2076, 0.1762, 0.2278, 0.1726, 0.2108, 0.1741, 0.2076, 0.8032, 0.8665, 0.7998, 0.9947, 0.8351, 0.8685, 0.7998, 0.9947, 0.8321, 0.9955, 0.8351, 0.8685, 0.8637, 0.8673, 0.8351, 0.8685, 0.8321, 0.9955, 0.7376, 0.854, 0.7723, 0.8612, 0.7754, 0.7348, 0.7376, 0.854, 0.7346, 0.9864, 0.7723, 0.8612, 0.7346, 0.9864, 0.7672, 0.9918, 0.7723, 0.8612, 0.7998, 0.9947, 0.8032, 0.8665, 0.7672, 0.9918, 0.8032, 0.8665, 0.7723, 0.8612, 0.7672, 0.9918, 0.74, 0.7266, 0.7376, 0.854, 0.7754, 0.7348, 0.864, 0.9953, 0.8637, 0.8673, 0.8321, 0.9955, 0.8511, 0.4602, 0.8477, 0.3251, 0.8337, 0.4621, 0.8477, 0.3251, 0.8348, 0.3256, 0.8337, 0.4621, 0.8138, 0.4614, 0.8337, 0.4621, 0.8348, 0.3256, 0.8216, 0.3252, 0.8138, 0.4614, 0.8348, 0.3256, 0.8138, 0.4614, 0.8216, 0.3252, 0.7841, 0.4586, 0.8216, 0.3252, 0.7909, 0.3229, 0.7841, 0.4586, 0.7478, 0.4551, 0.7841, 0.4586, 0.7909, 0.3229, 0.7478, 0.4551, 0.743, 0.5837, 0.7841, 0.4586, 0.743, 0.5837, 0.7787, 0.5901, 0.7841, 0.4586, 0.7787, 0.5901, 0.743, 0.5837, 0.74, 0.7266, 0.7552, 0.3198, 0.7478, 0.4551, 0.7909, 0.3229, 0.7754, 0.7348, 0.7787, 0.5901, 0.74, 0.7266, 0.00424, 0.2568, 0.03661, 0.4985, 0.06678, 0.4735, 0.00424, 0.2568, 0.06678, 0.4735, 0.09268, 0.4337, 0.00424, 0.2568, 0.09268, 0.4337, 0.1126, 0.3819, 0.00424, 0.2568, 0.1126, 0.3819, 0.1126, 0.3769, 0.00424, 0.2568, 0.004236, 0.507, 0.03661, 0.4985, 0.1126, 0.1367, 0.00424, 0.2568, 0.1126, 0.3769, 0.1126, 0.1367, 0.1126, 0.1317, 0.00424, 0.2568, 0.1126, 0.1317, 0.09268, 0.07992, 0.00424, 0.2568, 0.09268, 0.07992, 0.06678, 0.04016, 0.00424, 0.2568, 0.06678, 0.04016, 0.03661, 0.01517, 0.00424, 0.2568, 0.03661, 0.01517, 0.00424, 0.006643, 0.00424, 0.2568, 0.1726, 0.3026, 0.1673, 0.3016, 0.1762, 0.2856, 0.1673, 0.3016, 0.1712, 0.283, 0.1762, 0.2856, 0.1762, 0.2856, 0.1712, 0.283, 0.1781, 0.2567, 0.1712, 0.283, 0.1729, 0.2567, 0.1781, 0.2567, 0.1781, 0.2567, 0.1729, 0.2567, 0.1712, 0.2304, 0.1762, 0.2278, 0.1781, 0.2567, 0.1712, 0.2304, 0.1762, 0.2278, 0.1712, 0.2304, 0.1673, 0.2118, 0.1726, 0.2108, 0.1762, 0.2278, 0.1673, 0.2118, 0.2153, 0.2437, 0.2102, 0.2497, 0.1743, 0.1959, 0.2102, 0.2497, 0.1741, 0.2076, 0.1743, 0.1959, 0.1741, 0.2076, 0.1726, 0.2108, 0.1743, 0.1959, 0.1726, 0.2108, 0.1673, 0.2118, 0.1743, 0.1959, 0.2102, 0.2497, 0.2153, 0.2437, 0.2102, 0.2637, 0.2153, 0.2437, 0.2153, 0.2696, 0.2102, 0.2637, 0.8138, 0.4614, 0.7787, 0.5901, 0.8337, 0.4621, 0.7787, 0.5901, 0.8511, 0.4602, 0.8337, 0.4621, 0.0, 0.0, 0.0, 0.0, 0.0, 0.0, 0.0, 0.0, 0.0, 0.0, 0.8138, 0.4614, 0.0, 0.0, 0.7841, 0.4586, 0.8138, 0.4614, 0.8032, 0.8665, 0.7723, 0.8612, 0.7723, 0.8612, 0.8032, 0.8665, 0.8032, 0.8665, 0.8351, 0.8685, 0.8351, 0.8685, 0.8032, 0.8665, 0.7723, 0.8612, 0.8032, 0.8665, 0.8032, 0.8665, 0.7723, 0.8612, 0.8351, 0.8685, 0.8032, 0.8665, 0.8032, 0.8665, 0.8351, 0.8685, 0.8351, 0.8685, 0.8637, 0.8673, 0.8637, 0.8673, 0.8351, 0.8685, 0.8351, 0.8685, 0.8637, 0.8673, 0.8637, 0.8673, 0.8351, 0.8685, 0.7754, 0.7348, 0.7723, 0.8612, 0.7723, 0.8612, 0.7723, 0.8612, 0.7723, 0.8612, 0.7754, 0.7348, 0.0, 0.0, 0.8032, 0.8665, 0.7723, 0.8612, 0.8032, 0.8665, 0.0, 0.0, 0.8351, 0.8685, 0.8637, 0.8673, 0.8351, 0.8685, 0.0, 0.0, 0.8637, 0.8673, 0.0, 0.0, 0.8351, 0.8685, 0.8032, 0.8665, 0.8351, 0.8685, 0.0, 0.0, 0.7723, 0.8612, 0.8032, 0.8665, 0.0, 0.0, 0.0, 0.0, 0.7723, 0.8612, 0.7754, 0.7348, 0.0, 0.0, 0.7723, 0.8612, 0.0, 0.0, 0.7787, 0.5901, 0.7754, 0.7348, 0.7723, 0.8612, 0.0, 0.0, 0.7787, 0.5901, 0.7723, 0.8612])
me_mk3_mk2.materials.append(mat_mk3adapters)
me_mk3_mk2.use_remesh_fix_poles = True
me_mk3_mk2.use_remesh_preserve_attributes = False
me_mk3_mk2.use_mirror_vertex_groups = False
me_mk3_mk2.update()
me_mk3_mk2.normals_split_custom_set([tuple(v) for v in zip(*[iter([-1.723e-05, 0.08367, -0.9965, -8.926e-06, 0.0562, -0.9984, -0.2569, 0.06034, -0.9646, -2.235e-06, 0.08366, -0.9965, -0.2569, 0.06035, -0.9646, -0.2573, 0.08849, -0.9623, 2.166e-05, 0.1184, -0.993, 3.947e-06, 0.08365, -0.9965, -0.2572, 0.08849, -0.9623, -0.2511, 0.1225, -0.9602, 9.38e-06, 0.1184, -0.993, -0.2572, 0.08849, -0.9623, -0.2572, 0.08849, -0.9623, -0.4787, 0.09456, -0.8728, -0.2511, 0.1225, -0.9602, -0.4787, 0.09456, -0.8728, -0.4541, 0.1283, -0.8817, -0.2512, 0.1225, -0.9602, 1.528e-05, 0.1184, -0.993, -0.2511, 0.1225, -0.9602, 1.13e-05, 0.1257, -0.9921, -0.2511, 0.1225, -0.9602, -0.2449, 0.1284, -0.961, -2.023e-05, 0.1257, -0.9921, -0.2449, 0.1284, -0.961, -0.2511, 0.1225, -0.9602, -0.4541, 0.1283, -0.8817, -0.4788, 0.09456, -0.8728, -0.2572, 0.0885, -0.9623, -0.4899, 0.06672, -0.8692, -0.2572, 0.08851, -0.9623, -0.2568, 0.06034, -0.9646, -0.4899, 0.06672, -0.8692, -0.4899, 0.06671, -0.8692, -0.6732, 0.05773, -0.7372, -0.4788, 0.09458, -0.8728, -0.6732, 0.05772, -0.7372, -0.6351, 0.0852, -0.7677, -0.4788, 0.09456, -0.8728, -0.4788, 0.09457, -0.8728, -0.6352, 0.08521, -0.7677, -0.4541, 0.1283, -0.8817, -0.6352, 0.08523, -0.7677, -0.6732, 0.05773, -0.7372, -0.9348, 0.03331, -0.3537, -0.9211, 0.06832, -0.3833, -0.6352, 0.08521, -0.7677, -0.9348, 0.03329, -0.3537, -0.6351, 0.0852, -0.7677, -0.9211, 0.06826, -0.3833, -0.5609, 0.1212, -0.8189, -0.6351, 0.08521, -0.7677, -0.561, 0.1212, -0.8189, -0.454, 0.1283, -0.8817, -0.9211, 0.06831, -0.3833, -0.8902, 0.1191, -0.4397, -0.561, 0.1212, -0.8189, -0.4541, 0.1283, -0.8817, -0.561, 0.1212, -0.8189, -0.4408, 0.1343, -0.8875, -0.4408, 0.1343, -0.8875, -0.2449, 0.1284, -0.961, -0.4541, 0.1283, -0.8817, -0.5609, 0.1212, -0.8189, -0.5257, 0.1299, -0.8407, -0.4408, 0.1343, -0.8875, -0.5257, 0.1299, -0.8407, -0.561, 0.1212, -0.8189, -0.8902, 0.1191, -0.4398, -0.874, 0.1343, -0.4669, -0.5257, 0.1298, -0.8407, -0.8902, 0.1191, -0.4397, -0.9999, 0.01212, -0.002635, -1.0, 0.004086, -0.002626, -0.9987, 0.05059, -0.002216, -1.0, 0.004062, -0.002639, -0.9996, 0.02808, -0.001326, -0.9987, 0.0506, -0.002211, -0.9996, 0.02811, -0.001317, -1.0, 0.004065, -0.00263, -0.9258, 0.1184, 0.359, -1.0, 0.004065, -0.00263, -0.9368, 0.0653, 0.3437, -0.9258, 0.1184, 0.359, -0.9996, 0.02811, -0.001314, -0.9258, 0.1184, 0.359, -0.8972, 0.2333, 0.3751, -0.9975, 0.0705, -0.006296, -0.9996, 0.02811, -0.001317, -0.8972, 0.2333, 0.3751, -0.9996, 0.02811, -0.001313, -0.9975, 0.0705, -0.006299, -0.9987, 0.0506, -0.002217, -0.8972, 0.2332, 0.3751, -0.8737, 0.2728, 0.4027, -0.9975, 0.07052, -0.006289, -0.8737, 0.2728, 0.4027, -0.9952, 0.0974, -0.009423, -0.9975, 0.07049, -0.006288, -0.9952, 0.09741, -0.009412, -0.8737, 0.2727, 0.4027, -0.8645, 0.209, 0.4571, -0.9937, 0.1119, -0.004445, -0.9952, 0.09742, -0.009401, -0.8645, 0.209, 0.4571, -0.9937, 0.1119, -0.004436, -0.8645, 0.209, 0.4571, -0.8594, 0.1671, 0.4832, -0.993, 0.1178, -0.002622, -0.9937, 0.1119, -0.004434, -0.8594, 0.1671, 0.4832, -0.9937, 0.1119, -0.004435, -0.993, 0.1178, -0.002579, -0.9933, 0.1159, 0.0008115, -0.9947, 0.1033, -0.0008491, -0.9937, 0.1119, -0.004452, -0.9933, 0.1159, 0.0008018, -0.9952, 0.09743, -0.009406, -0.9947, 0.1032, -0.0008312, -0.9975, 0.07051, -0.0063, -0.9947, 0.1032, -0.0008371, -0.9987, 0.05062, -0.00222, -0.9975, 0.07051, -0.006301, -0.9952, 0.09743, -0.009395, -0.9937, 0.1118, -0.004405, -0.9947, 0.1032, -0.0008337, -0.9987, 0.0506, -0.002213, -0.9947, 0.1032, -0.0008294, -0.8902, 0.1191, -0.4397, -0.9211, 0.06826, -0.3833, -0.9987, 0.05062, -0.002214, -0.8902, 0.1191, -0.4397, -0.9987, 0.05059, -0.002214, -0.9211, 0.06827, -0.3833, -0.9999, 0.01216, -0.002609, -0.9211, 0.0683, -0.3833, -0.9348, 0.03332, -0.3537, -0.9999, 0.01216, -0.002609, -0.9933, 0.116, 0.000832, -0.8741, 0.1343, -0.4669, -0.9947, 0.1033, -0.0008344, -0.874, 0.1343, -0.4669, -0.8902, 0.1191, -0.4398, -0.9947, 0.1032, -0.0008171, -0.4029, 0.5999, -0.6912, -0.4029, 0.5999, -0.6912, -0.4029, 0.5999, -0.6912, -0.4029, 0.5999, -0.6912, -0.4029, 0.5999, -0.6912, -0.4029, 0.5999, -0.6912, 0.0, 1.0, 0.0, 0.0, 1.0, 0.0, 0.0, 1.0, 0.0, 0.0, 1.0, -1.211e-06, 0.0, 1.0, -1.211e-06, 0.0, 1.0, -1.211e-06, 0.0, 1.0, 0.0, 0.0, 1.0, 0.0, 0.0, 1.0, 0.0, 0.0, 1.0, -1.663e-06, 0.0, 1.0, -1.663e-06, 0.0, 1.0, -1.663e-06, 0.0, 1.0, 0.0, 0.0, 1.0, 0.0, 0.0, 1.0, 0.0, 0.0, 1.0, 0.0, 0.0, 1.0, 0.0, 0.0, 1.0, 0.0, 0.0, 1.0, -6.139e-07, 0.0, 1.0, -6.139e-07, 0.0, 1.0, -6.139e-07, 0.0, 1.0, 4.018e-07, 0.0, 1.0, 4.018e-07, 0.0, 1.0, 4.018e-07, 0.0, 1.0, 0.0, 0.0, 1.0, 0.0, 0.0, 1.0, 0.0, 0.0, 1.0, 0.0, 0.0, 1.0, 0.0, 0.0, 1.0, 0.0, 0.0, 1.0, 0.0, 0.0, 1.0, 0.0, 0.0, 1.0, 0.0, 0.0, 1.0, 0.0, 0.0, 1.0, 0.0, 0.0, 1.0, 0.0, 0.0, 1.0, 0.0, 0.0, 1.0, 0.0, 0.0, 1.0, 0.0, 0.0, 1.0, 0.0, 0.0, 1.0, 0.0, 0.0, 1.0, 0.0, 0.0, 1.0, 1.663e-06, 0.0, 1.0, 1.663e-06, 0.0, 1.0, 1.663e-06, 0.0, 1.0, 0.0, 0.0, 1.0, 0.0, 0.0, 1.0, 0.0, 0.0, 1.0, -4.018e-07, 0.0, 1.0, -4.018e-07, 0.0, 1.0, -4.018e-07, 0.0, 1.0, 1.211e-06, 0.0, 1.0, 1.211e-06, 0.0, 1.0, 1.211e-06, 0.0, 1.0, 0.0, 0.0, 1.0, 0.0, 0.0, 1.0, 0.0, 0.0, 1.0, 0.0, 0.0, 1.0, 0.0, 0.0, 1.0, 0.0, 0.0, 1.0, 0.0, 0.0, 1.0, 0.0, 0.0, 1.0, 0.0, 0.0, 1.0, 0.0, 0.0, 1.0, 0.0, 0.0, 1.0, 0.0, 0.6598, 0.4713, -0.5853, 0.6598, 0.4713, -0.5853, 0.6598, 0.4713, -0.5853, 0.6597, 0.4713, -0.5853, 0.6597, 0.4713, -0.5853, 0.6597, 0.4713, -0.5853, 0.0, 1.0, 0.0, 0.0, 1.0, 0.0, 0.0, 1.0, 0.0, 0.0, 1.0, 0.0, 0.0, 1.0, 0.0, 0.0, 1.0, 0.0, 0.0, 1.0, 0.0, 0.0, 1.0, 0.0, 0.0, 1.0, 0.0, 0.0, 1.0, 0.0, 0.0, 1.0, 0.0, 0.0, 1.0, 0.0, 0.0, 1.0, 0.0, 0.0, 1.0, 0.0, 0.0, 1.0, 0.0, 0.0, 1.0, 0.0, 0.0, 1.0, 0.0, 0.0, 1.0, 0.0, 0.0, 1.0, 0.0, 0.0, 1.0, 0.0, 0.0, 1.0, 0.0, 0.4771, 0.2496, 0.8427, 0.2501, 0.2622, 0.932, 0.4909, 0.17, 0.8545, 0.2501, 0.2622, 0.932, 0.2554, 0.1746, 0.9509, 0.4909, 0.17, 0.8545, 0.2555, 0.1746, 0.9509, 0.2501, 0.2622, 0.932, 1.24e-05, 0.2647, 0.9643, 0.5751, 0.3778, 0.7256, 0.6489, 0.2175, 0.7291, 0.9258, 0.1184, 0.359, 0.9258, 0.1185, 0.359, 0.6489, 0.2175, 0.7291, 0.9368, 0.06531, 0.3437, 0.6489, 0.2175, 0.7291, 0.6785, 0.1439, 0.7204, 0.9368, 0.06527, 0.3437, 0.4909, 0.17, 0.8545, 0.6785, 0.1438, 0.7204, 0.4771, 0.2496, 0.8426, 0.6785, 0.1438, 0.7204, 0.6489, 0.2175, 0.7291, 0.4771, 0.2496, 0.8426, 0.8972, 0.2333, 0.3751, 0.5751, 0.3778, 0.7256, 0.9258, 0.1184, 0.359, 2.104e-06, 0.1736, 0.9848, 0.2554, 0.1746, 0.9509, 7.927e-06, 0.2647, 0.9643, -2.818e-06, 0.2885, 0.9575, 0.2376, 0.286, 0.9283, -2.204e-05, 0.1639, 0.9865, 0.2376, 0.286, 0.9283, 0.237, 0.1662, 0.9572, 2.209e-05, 0.1639, 0.9865, 0.237, 0.1662, 0.9572, 0.2376, 0.286, 0.9283, 0.4243, 0.2795, 0.8613, 0.5751, 0.3778, 0.7257, 0.8972, 0.2333, 0.3751, 0.5191, 0.41, 0.7499, -0.3917, 0.3826, 0.8367, -0.5421, 0.4163, 0.7299, -0.3418, 0.4378, 0.8316, 0.4243, 0.2795, 0.8613, 0.5055, 0.2668, 0.8206, 0.4273, 0.1724, 0.8875, 0.4273, 0.1724, 0.8875, 0.237, 0.1662, 0.9572, 0.4243, 0.2795, 0.8613, 0.5055, 0.2668, 0.8206, 0.4998, 0.1751, 0.8483, 0.4273, 0.1724, 0.8875, 0.5055, 0.2668, 0.8206, 0.5191, 0.41, 0.7499, 0.8737, 0.2727, 0.4027, 0.8972, 0.2333, 0.375, 0.8737, 0.2728, 0.4027, 0.5191, 0.41, 0.7499, 0.8645, 0.2091, 0.4571, 0.5055, 0.2668, 0.8206, 0.8737, 0.2728, 0.4027, 0.4998, 0.1751, 0.8483, 0.5055, 0.2668, 0.8206, 0.8645, 0.209, 0.4571, 0.8594, 0.1672, 0.4832, 0.4998, 0.1751, 0.8483, 0.8645, 0.209, 0.4571, 0.0, -1.0, 0.0, 0.0, -1.0, 0.0, 0.0, -1.0, 0.0, 0.0, -1.0, -5.24e-07, 0.0, -1.0, -5.24e-07, 0.0, -1.0, -5.24e-07, 0.0, -1.0, 0.0, 0.0, -1.0, 0.0, 0.0, -1.0, 0.0, 0.0, -1.0, 0.0, 0.0, -1.0, 0.0, 0.0, -1.0, 0.0, 0.0, -1.0, 0.0, 0.0, -1.0, 0.0, 0.0, -1.0, 0.0, 0.0, -1.0, 0.0, 0.0, -1.0, 0.0, 0.0, -1.0, 0.0, 0.0, -1.0, 0.0, 0.0, -1.0, 0.0, 0.0, -1.0, 0.0, 0.0, -1.0, -1.31e-07, 0.0, -1.0, -1.31e-07, 0.0, -1.0, -1.31e-07, 0.0, -1.0, 2.62e-07, 0.0, -1.0, 2.62e-07, 0.0, -1.0, 2.62e-07, 0.0, -1.0, 0.0, 0.0, -1.0, 0.0, 0.0, -1.0, 0.0, 0.0, -1.0, 0.0, 0.0, -1.0, 0.0, 0.0, -1.0, 0.0, 0.7414, 0.5966, 0.3072, 0.7727, 0.6, 0.2071, 0.7414, 0.5966, 0.3072, 0.7728, 0.6, 0.2071, 0.7727, 0.6, 0.2071, 0.7414, 0.5967, 0.3071, 0.7728, 0.6, 0.2071, 0.8, 0.6, -1.378e-06, 0.7727, 0.6, 0.2071, 0.8, 0.6, -1.2e-06, 0.8, 0.6, -1.167e-06, 0.7727, 0.6, 0.2071, 0.7728, 0.6, -0.2071, 0.8, 0.6, 1.14e-06, 0.8, 0.6, 1.14e-06, 0.7727, 0.6, -0.2071, 0.7727, 0.6, -0.2071, 0.8, 0.6, 1.348e-06, 0.7414, 0.5967, -0.3071, 0.7727, 0.6, -0.2071, 0.7728, 0.6, -0.2071, 0.7414, 0.5966, -0.3072, 0.7414, 0.5966, -0.3072, 0.7727, 0.6, -0.2071, 0.9996, 0.02811, -0.001316, 0.9258, 0.1184, 0.359, 1.0, 0.004065, -0.00263, 0.9258, 0.1184, 0.359, 0.9368, 0.0653, 0.3437, 1.0, 0.004065, -0.00263, 0.8972, 0.2333, 0.3751, 0.9258, 0.1184, 0.359, 0.9996, 0.02811, -0.001314, 0.9975, 0.0705, -0.006296, 0.8972, 0.2333, 0.3751, 0.9996, 0.02811, -0.001317, 0.8972, 0.2332, 0.3751, 0.9975, 0.07052, -0.00629, 0.8737, 0.2728, 0.4027, 0.9975, 0.07049, -0.006288, 0.9952, 0.0974, -0.009423, 0.8737, 0.2728, 0.4027, 0.8645, 0.209, 0.4571, 0.8737, 0.2728, 0.4027, 0.9952, 0.09741, -0.009411, 0.9937, 0.1119, -0.004445, 0.8645, 0.209, 0.4571, 0.9952, 0.09742, -0.009401, 0.8594, 0.1671, 0.4832, 0.8645, 0.209, 0.4571, 0.9937, 0.1119, -0.004435, 0.993, 0.1178, -0.002623, 0.8594, 0.1671, 0.4832, 0.9937, 0.1119, -0.004434, 0.9933, 0.1159, 0.0008117, 0.993, 0.1178, -0.002579, 0.9937, 0.1119, -0.004434, 0.9947, 0.1033, -0.0008496, 0.9933, 0.1159, 0.0008018, 0.9937, 0.1119, -0.004452, 0.9952, 0.09743, -0.009406, 0.9975, 0.07051, -0.006299, 0.9947, 0.1032, -0.0008318, 0.9947, 0.1032, -0.0008337, 0.9937, 0.1118, -0.004405, 0.9952, 0.09743, -0.009395, 0.9975, 0.07051, -0.006301, 0.9987, 0.05062, -0.002218, 0.9947, 0.1032, -0.0008364, 0.9987, 0.0506, -0.002217, 0.9975, 0.0705, -0.006298, 0.9996, 0.02811, -0.001313, 0.9987, 0.0506, -0.002212, 0.9996, 0.02808, -0.001325, 1.0, 0.004062, -0.002639, 0.9933, 0.116, 0.000832, 0.9947, 0.1033, -0.0008343, 0.8741, 0.1343, -0.4669, 0.9947, 0.1032, -0.0008162, 0.8902, 0.1191, -0.4397, 0.874, 0.1343, -0.4669, 0.8902, 0.1191, -0.4397, 0.9947, 0.1032, -0.0008289, 0.9987, 0.05061, -0.002215, 0.9211, 0.06828, -0.3833, 0.8902, 0.1191, -0.4397, 0.9987, 0.05062, -0.002214, 0.9987, 0.05059, -0.002213, 0.9999, 0.01216, -0.002609, 0.9211, 0.06828, -0.3833, 0.9999, 0.01216, -0.002609, 0.9348, 0.03332, -0.3537, 0.9211, 0.0683, -0.3833, 0.9999, 0.01212, -0.002636, 0.9987, 0.05059, -0.002215, 1.0, 0.004086, -0.002627, -1.542e-05, 0.1184, -0.993, -1.126e-05, 0.1257, -0.9921, 0.2511, 0.1225, -0.9602, 2.026e-05, 0.1257, -0.9921, 0.2449, 0.1284, -0.961, 0.2511, 0.1225, -0.9602, 0.4541, 0.1283, -0.8817, 0.2511, 0.1225, -0.9602, 0.2449, 0.1284, -0.961, 0.4408, 0.1343, -0.8875, 0.4541, 0.1283, -0.8817, 0.2449, 0.1284, -0.961, 0.4541, 0.1283, -0.8817, 0.4408, 0.1343, -0.8875, 0.561, 0.1212, -0.8189, 0.4408, 0.1343, -0.8875, 0.5257, 0.1299, -0.8407, 0.5609, 0.1212, -0.8189, 0.454, 0.1283, -0.8817, 0.561, 0.1212, -0.8189, 0.6351, 0.08522, -0.7677, 0.6351, 0.0852, -0.7677, 0.561, 0.1212, -0.8189, 0.9211, 0.06828, -0.3833, 0.5609, 0.1212, -0.8189, 0.8902, 0.1191, -0.4397, 0.9211, 0.06834, -0.3833, 0.8902, 0.1191, -0.4397, 0.561, 0.1212, -0.8189, 0.5257, 0.1299, -0.8407, 0.9211, 0.06832, -0.3833, 0.9348, 0.03331, -0.3537, 0.6352, 0.0852, -0.7677, 0.9348, 0.03332, -0.3537, 0.6732, 0.05773, -0.7372, 0.6352, 0.08522, -0.7677, 0.4788, 0.09456, -0.8728, 0.4541, 0.1283, -0.8817, 0.6352, 0.08521, -0.7677, 0.4788, 0.09455, -0.8728, 0.6351, 0.08521, -0.7677, 0.6732, 0.05773, -0.7372, 0.2512, 0.1225, -0.9602, 0.4541, 0.1283, -0.8817, 0.4787, 0.09457, -0.8728, 0.874, 0.1343, -0.4669, 0.8902, 0.1191, -0.4397, 0.5257, 0.1298, -0.8407, 0.4899, 0.06671, -0.8692, 0.4788, 0.09457, -0.8728, 0.6732, 0.05773, -0.7372, 0.4788, 0.09457, -0.8728, 0.4899, 0.06673, -0.8692, 0.2572, 0.08849, -0.9623, 0.4899, 0.06672, -0.8692, 0.2568, 0.06034, -0.9646, 0.2572, 0.0885, -0.9623, 1.225e-06, 0.08366, -0.9965, 0.2572, 0.08849, -0.9623, 0.2569, 0.06036, -0.9646, 9.06e-06, 0.05618, -0.9984, 1.606e-05, 0.08366, -0.9965, 0.2569, 0.06035, -0.9646, 0.2572, 0.08849, -0.9623, -4.56e-06, 0.08366, -0.9965, -2.214e-05, 0.1184, -0.993, 0.2511, 0.1225, -0.9602, 0.2572, 0.08849, -0.9623, -9.34e-06, 0.1184, -0.993, 0.2572, 0.08848, -0.9623, 0.2511, 0.1225, -0.9602, 0.4787, 0.09456, -0.8728, -0.4029, 0.5999, 0.6912, -0.4029, 0.5999, 0.6912, -0.4029, 0.5999, 0.6912, -0.4029, 0.5999, 0.6912, -0.4029, 0.5999, 0.6912, -0.4029, 0.5999, 0.6912, 0.6598, 0.4713, 0.5853, 0.6598, 0.4713, 0.5853, 0.6598, 0.4713, 0.5853, 0.6597, 0.4713, 0.5853, 0.6597, 0.4713, 0.5853, 0.6597, 0.4713, 0.5853, -0.8001, 0.5999, 0.0, -0.8001, 0.5999, 0.0, -0.8001, 0.5999, 0.0, -0.8001, 0.5999, 0.0, -0.8001, 0.5999, 0.0, -0.8001, 0.5999, 0.0, 0.4029, 0.5999, -0.6912, 0.4029, 0.5999, -0.6912, 0.4029, 0.5999, -0.6912, 0.4029, 0.5999, -0.6912, 0.4029, 0.5999, -0.6912, 0.4029, 0.5999, -0.6912, 0.0, 1.0, 0.0, 0.0, 1.0, 0.0, 0.0, 1.0, 0.0, 0.0, 1.0, -1.211e-06, 0.0, 1.0, -1.211e-06, 0.0, 1.0, -1.211e-06, 0.0, 1.0, 0.0, 0.0, 1.0, 0.0, 0.0, 1.0, 0.0, 0.0, 1.0, -1.663e-06, 0.0, 1.0, -1.663e-06, 0.0, 1.0, -1.663e-06, 0.0, 1.0, 0.0, 0.0, 1.0, 0.0, 0.0, 1.0, 0.0, 0.0, 1.0, 0.0, 0.0, 1.0, 0.0, 0.0, 1.0, 0.0, 0.0, 1.0, 0.0, 0.0, 1.0, 0.0, 0.0, 1.0, 0.0, 0.0, 1.0, 4.018e-07, 0.0, 1.0, 4.018e-07, 0.0, 1.0, 4.018e-07, 0.0, 1.0, 0.0, 0.0, 1.0, 0.0, 0.0, 1.0, 0.0, 0.0, 1.0, 0.0, 0.0, 1.0, 0.0, 0.0, 1.0, 0.0, 0.0, 1.0, 0.0, 0.0, 1.0, 0.0, 0.0, 1.0, 0.0, 0.0, 1.0, 0.0, 0.0, 1.0, 0.0, 0.0, 1.0, 0.0, 0.0, 1.0, 0.0, 0.0, 1.0, 0.0, 0.0, 1.0, 0.0, 0.0, 1.0, 0.0, 0.0, 1.0, 0.0, 0.0, 1.0, 0.0, 0.0, 1.0, 1.663e-06, 0.0, 1.0, 1.663e-06, 0.0, 1.0, 1.663e-06, 0.0, 1.0, 0.0, 0.0, 1.0, 0.0, 0.0, 1.0, 0.0, 0.0, 1.0, 1.211e-06, 0.0, 1.0, 1.211e-06, 0.0, 1.0, 1.211e-06, 0.0, 1.0, 0.0, 0.0, 1.0, 0.0, 0.0, 1.0, 0.0, 0.0, 1.0, 0.0, 0.0, 1.0, 0.0, 0.0, 1.0, 0.0, 0.0, 1.0, 6.139e-07, 0.0, 1.0, 6.139e-07, 0.0, 1.0, 6.139e-07, 0.0, 1.0, -4.018e-07, 0.0, 1.0, -4.018e-07, 0.0, 1.0, -4.018e-07, 0.0, 1.0, 0.0, 0.0, 1.0, 0.0, 0.0, 1.0, 0.0, -0.6598, 0.4713, -0.5853, -0.6598, 0.4713, -0.5853, -0.6598, 0.4713, -0.5853, -0.6597, 0.4713, -0.5853, -0.6597, 0.4713, -0.5853, -0.6597, 0.4713, -0.5853, 0.0, 1.0, 0.0, 0.0, 1.0, 0.0, 0.0, 1.0, 0.0, 0.0, 1.0, 0.0, 0.0, 1.0, 0.0, 0.0, 1.0, 0.0, 0.0, 1.0, 0.0, 0.0, 1.0, 0.0, 0.0, 1.0, 0.0, 0.0, 1.0, 0.0, 0.0, 1.0, 0.0, 0.0, 1.0, 0.0, 0.0, 1.0, 0.0, 0.0, 1.0, 0.0, 0.0, 1.0, 0.0, 0.0, 1.0, 0.0, 0.0, 1.0, 0.0, 0.0, 1.0, 0.0, 0.0, 1.0, 0.0, 0.0, 1.0, 0.0, 0.0, 1.0, 0.0, -0.4771, 0.2496, 0.8427, -0.4909, 0.17, 0.8545, -0.2501, 0.2622, 0.932, -0.4909, 0.17, 0.8545, -0.2554, 0.1746, 0.9509, -0.2501, 0.2622, 0.932, -8.289e-06, 0.2647, 0.9643, -0.2501, 0.2622, 0.932, -0.2555, 0.1746, 0.9509, -0.9258, 0.1184, 0.359, -0.6489, 0.2175, 0.7291, -0.5751, 0.3778, 0.7256, -0.9258, 0.1184, 0.359, -0.9368, 0.06531, 0.3437, -0.6489, 0.2175, 0.7291, -0.9368, 0.06528, 0.3437, -0.6785, 0.1439, 0.7204, -0.6489, 0.2175, 0.7291, -0.4909, 0.17, 0.8545, -0.4771, 0.2496, 0.8426, -0.6785, 0.1438, 0.7204, -0.4771, 0.2496, 0.8426, -0.6489, 0.2175, 0.7291, -0.6785, 0.1438, 0.7204, -0.8972, 0.2333, 0.3751, -0.9258, 0.1184, 0.359, -0.5751, 0.3778, 0.7256, -2.086e-06, 0.1736, 0.9848, -5.722e-06, 0.2647, 0.9643, -0.2554, 0.1746, 0.9509, 1.863e-07, 0.2885, 0.9575, 2.2e-05, 0.1639, 0.9865, -0.2376, 0.286, 0.9283, -2.208e-05, 0.1639, 0.9865, -0.237, 0.1662, 0.9572, -0.2376, 0.286, 0.9283, -0.4243, 0.2795, 0.8613, -0.2376, 0.286, 0.9283, -0.237, 0.1662, 0.9572, -0.4273, 0.1724, 0.8875, -0.4243, 0.2795, 0.8613, -0.237, 0.1662, 0.9572, -0.4243, 0.2795, 0.8613, -0.4273, 0.1724, 0.8875, -0.5055, 0.2668, 0.8206, -0.4273, 0.1724, 0.8875, -0.4998, 0.1751, 0.8483, -0.5055, 0.2668, 0.8206, -0.8645, 0.209, 0.4571, -0.5056, 0.2668, 0.8205, -0.4998, 0.1751, 0.8483, -0.8645, 0.209, 0.4571, -0.8737, 0.2728, 0.4027, -0.5055, 0.2668, 0.8206, -0.8737, 0.2728, 0.4027, -0.5191, 0.41, 0.7499, -0.5055, 0.2668, 0.8206, -0.5191, 0.41, 0.7499, -0.8737, 0.2728, 0.4027, -0.8972, 0.2333, 0.375, -0.8594, 0.1672, 0.4832, -0.8645, 0.209, 0.4571, -0.4998, 0.1751, 0.8483, -0.5751, 0.3778, 0.7257, -0.5191, 0.41, 0.7499, -0.8972, 0.2333, 0.3751, 0.0, -1.0, 0.0, 0.0, -1.0, 0.0, 0.0, -1.0, 0.0, 0.0, -1.0, -2.62e-07, 0.0, -1.0, -2.62e-07, 0.0, -1.0, -2.62e-07, 0.0, -1.0, 1.31e-07, 0.0, -1.0, 1.31e-07, 0.0, -1.0, 1.31e-07, 0.0, -1.0, 0.0, 0.0, -1.0, 0.0, 0.0, -1.0, 0.0, 0.0, -1.0, 0.0, 0.0, -1.0, 0.0, 0.0, -1.0, 0.0, 0.0, -1.0, 0.0, 0.0, -1.0, 0.0, 0.0, -1.0, 0.0, 0.0, -1.0, 0.0, 0.0, -1.0, 0.0, 0.0, -1.0, 0.0, 0.0, -1.0, 0.0, 0.0, -1.0, 0.0, 0.0, -1.0, 0.0, 0.0, -1.0, 5.24e-07, 0.0, -1.0, 5.24e-07, 0.0, -1.0, 5.24e-07, 0.0, -1.0, 0.0, 0.0, -1.0, 0.0, 0.0, -1.0, 0.0, 0.0, -1.0, 0.0, 0.0, -1.0, 0.0, 0.0, -1.0, 0.0, -0.7414, 0.5966, 0.3072, -0.7414, 0.5966, 0.3072, -0.7727, 0.6, 0.2071, -0.7414, 0.5967, 0.3071, -0.7727, 0.6, 0.2071, -0.7728, 0.6, 0.2071, -0.7727, 0.6, 0.2071, -0.7727, 0.6, 0.2071, -0.8, 0.6, -1.37e-06, -0.7727, 0.6, 0.2071, -0.8, 0.6, -1.17e-06, -0.8, 0.6, -1.207e-06, -0.8, 0.6, 1.14e-06, -0.8, 0.6, 1.145e-06, -0.7728, 0.6, -0.2071, -0.7728, 0.6, -0.2071, -0.8, 0.6, 1.345e-06, -0.7727, 0.6, -0.2071, -0.7728, 0.6, -0.2071, -0.7727, 0.6, -0.2071, -0.7414, 0.5967, -0.3071, -0.7414, 0.5966, -0.3072, -0.7727, 0.6, -0.2071, -0.7414, 0.5966, -0.3072, 0.4029, 0.5999, 0.6912, 0.4029, 0.5999, 0.6912, 0.4029, 0.5999, 0.6912, 0.4029, 0.5999, 0.6912, 0.4029, 0.5999, 0.6912, 0.4029, 0.5999, 0.6912, -0.6598, 0.4713, 0.5853, -0.6598, 0.4713, 0.5853, -0.6598, 0.4713, 0.5853, -0.6597, 0.4713, 0.5853, -0.6597, 0.4713, 0.5853, -0.6597, 0.4713, 0.5853, 0.8001, 0.5999, 0.0, 0.8001, 0.5999, 0.0, 0.8001, 0.5999, 0.0, 0.8001, 0.5999, 0.0, 0.8001, 0.5999, 0.0, 0.8001, 0.5999, 0.0, -0.2503, 0.4012, 0.8811, -0.287, 0.3168, 0.904, -0.4337, 0.4532, 0.7788, -0.04363, 0.106, 0.9934, -0.2227, 0.2549, 0.941, -0.2882, 0.09288, 0.953, 0.1157, 0.1289, 0.9849, 0.1157, 0.1289, 0.9849, 0.1157, 0.1289, 0.9849, 0.3574, 0.3236, 0.8761, 0.3574, 0.3236, 0.8761, 0.2503, 0.4012, 0.8811, 0.4605, 0.3684, 0.8076, 0.3813, 0.4277, 0.8196, 0.4259, 0.2557, 0.8679, 0.4972, -0.09815, 0.8621, 0.64, -0.08729, 0.7634, 0.6612, 0.06094, 0.7477, 0.5088, 0.1126, 0.8535, -0.4586, -0.1092, 0.8819, -0.2795, -0.1131, 0.9535, -0.2816, 0.1154, 0.9526, -0.4879, 0.0774, 0.8695, -0.64, -0.08729, 0.7634, -0.4972, -0.09815, 0.8621, -0.5088, 0.1126, 0.8535, -0.6612, 0.06094, 0.7477, 0.2795, -0.1131, 0.9535, 0.4586, -0.1092, 0.8819, 0.4879, 0.0774, 0.8695, 0.2816, 0.1154, 0.9526, -0.215, -0.1338, 0.9674, -0.004791, -0.09854, 0.9951, -0.02497, 0.1189, 0.9926, -0.2553, 0.09312, 0.9624, 0.2372, 0.1131, 0.9649, 0.004791, 0.09854, 0.9951, 0.02497, -0.1189, 0.9926, 0.2348, -0.1154, 0.9652, 0.9488, 0.1611, -0.2717, 0.9822, 0.09197, -0.1635, 0.9794, -0.09851, -0.1765, -0.9794, -0.09851, -0.1765, -0.9822, 0.09198, -0.1635, -0.9488, 0.1611, -0.2717, 0.4716, 0.6087, 0.638, 0.412, 0.5235, 0.7458, 0.5537, 0.541, 0.633, 0.4325, 0.5054, 0.7467, 0.3138, 0.5963, 0.7389, 0.2264, 0.5001, 0.8358, 0.005606, 0.4907, 0.8713, 0.2254, 0.4952, 0.8391, 0.1002, 0.5908, 0.8006, 0.01569, 0.5079, 0.8613, -0.1002, 0.5908, 0.8006, -0.2076, 0.479, 0.8529, -0.4133, 0.5079, 0.7558, -0.2049, 0.5166, 0.8313, -0.3138, 0.5963, 0.7389, -0.5537, 0.541, 0.633, -0.4081, 0.5413, 0.7351, -0.4716, 0.6087, 0.638, 0.9754, 0.01813, -0.2198, 0.9933, 0.004363, -0.1156, 0.9297, -0.06751, -0.3621, 0.5691, 0.6259, 0.5332, 0.5855, 0.5447, 0.6003, 0.5691, 0.6259, 0.5332, -0.9943, 0.05209, -0.09331, -0.9297, -0.06752, -0.3621, -0.9933, 0.004364, -0.1156, -0.5691, 0.6259, 0.5332, -0.5219, 0.7216, 0.455, -0.5855, 0.5447, 0.6003])] * 3)])

# ---- objects
ob_light = bpy.data.objects.new('Light', light_light)
ob_camera = bpy.data.objects.new('Camera', cam_camera)
ob_mk3_mk2 = bpy.data.objects.new('Mk3-Mk2', None)
ob_mk3_mk2_001 = bpy.data.objects.new('Mk3-Mk2.001', me_mk3_mk2)

# ---- transforms, parenting, visibility, modifiers, constraints
ob_light.location = (4.076, 1.005, 5.904)
ob_light.rotation_euler = (0.6503, 0.05522, 1.866)
ob_light.lock_rotations_4d = False
ob_light.empty_display_type = 'ARROWS'
ob_light.color = (0.0, 0.0, 0.0, 0.0)
ob_light.lineart.crease_threshold = 0.0
ob_camera.location = (7.359, -6.926, 4.958)
ob_camera.rotation_euler = (1.109, 0.0, 0.8149)
ob_camera.lock_rotations_4d = False
ob_camera.empty_display_type = 'ARROWS'
ob_camera.color = (0.0, 0.0, 0.0, 0.0)
ob_camera.display_type = 'WIRE'
ob_camera.lineart.crease_threshold = 0.0
ob_mk3_mk2.location = (0.0, 0.0, 0.0)
ob_mk3_mk2.rotation_mode = 'QUATERNION'
ob_mk3_mk2.rotation_quaternion = (1.0, 0.0, 0.0, 0.0)
ob_mk3_mk2.lineart.crease_threshold = 0.0
ob_mk3_mk2_001.parent = ob_mk3_mk2
ob_mk3_mk2_001.location = (0.0, 0.0, 0.0)
ob_mk3_mk2_001.rotation_mode = 'QUATERNION'
ob_mk3_mk2_001.rotation_quaternion = (0.7071, 0.7071, -0.0, -0.0)
ob_mk3_mk2_001.lineart.crease_threshold = 0.0

# ---- collection membership
col_collection.objects.link(ob_light)
col_collection.objects.link(ob_camera)
col_collection.objects.link(ob_mk3_mk2)
col_collection.objects.link(ob_mk3_mk2_001)

# ---- scene / render settings (as saved in the file)
scene.camera = ob_camera
scene.frame_start = 1; scene.frame_end = 250; scene.frame_set(1)
scene.render.engine = 'BLENDER_EEVEE_NEXT'
scene.cycles.use_denoising = False
scene.cycles.samples = 128
scene.cycles.sampling_pattern = 'TABULATED_SOBOL'
scene.cycles.use_adaptive_sampling = False
scene.cycles.use_light_tree = False
scene.view_settings.view_transform = 'Filmic'
bpy.context.view_layer.update()
